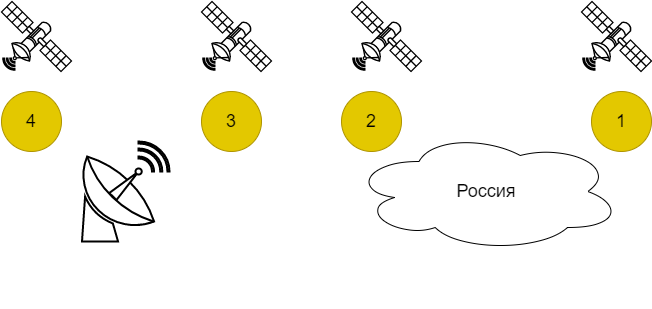

The diagram above was exported from draw.io. Its source (the exported page's mxGraphModel, read from the mxfile embedded in the PNG):
<mxGraphModel dx="941" dy="597" grid="1" gridSize="10" guides="1" tooltips="1" connect="1" arrows="1" fold="1" page="1" pageScale="1" pageWidth="827" pageHeight="1169" math="0" shadow="0">
  <root>
    <mxCell id="0" />
    <mxCell id="1" parent="0" />
    <mxCell id="pUOXH4ZwjHyasjLWT4tU-3" value="" style="verticalAlign=top;verticalLabelPosition=bottom;labelPosition=center;align=center;html=1;outlineConnect=0;gradientDirection=north;strokeWidth=2;shape=mxgraph.networks.satellite_dish;fontSize=18;" parent="1" vertex="1">
      <mxGeometry x="368" y="680" width="90" height="100" as="geometry" />
    </mxCell>
    <mxCell id="pUOXH4ZwjHyasjLWT4tU-8" value="" style="verticalAlign=top;verticalLabelPosition=bottom;labelPosition=center;align=center;html=1;outlineConnect=0;gradientDirection=north;strokeWidth=2;shape=mxgraph.networks.satellite;fontSize=18;" parent="1" vertex="1">
      <mxGeometry x="290" y="540" width="70" height="70" as="geometry" />
    </mxCell>
    <mxCell id="pUOXH4ZwjHyasjLWT4tU-9" value="" style="verticalAlign=top;verticalLabelPosition=bottom;labelPosition=center;align=center;html=1;outlineConnect=0;gradientDirection=north;strokeWidth=2;shape=mxgraph.networks.satellite;fontSize=18;" parent="1" vertex="1">
      <mxGeometry x="640" y="540" width="70" height="70" as="geometry" />
    </mxCell>
    <mxCell id="pUOXH4ZwjHyasjLWT4tU-10" value="" style="endArrow=classic;html=1;strokeWidth=2;fontSize=18;strokeColor=#FFFFFF;" parent="1" source="1qtGYUqENduBn1HaqKq6-1" target="pUOXH4ZwjHyasjLWT4tU-9" edge="1">
      <mxGeometry width="50" height="50" relative="1" as="geometry">
        <mxPoint x="514.2452830188681" y="750" as="sourcePoint" />
        <mxPoint x="439.52830188679263" y="570" as="targetPoint" />
      </mxGeometry>
    </mxCell>
    <mxCell id="pUOXH4ZwjHyasjLWT4tU-13" value="" style="endArrow=classic;html=1;fillColor=#d80073;strokeColor=#FFFFFF;strokeWidth=2;fontSize=18;" parent="1" source="pUOXH4ZwjHyasjLWT4tU-3" edge="1" target="pUOXH4ZwjHyasjLWT4tU-8">
      <mxGeometry width="50" height="50" relative="1" as="geometry">
        <mxPoint x="535" y="750" as="sourcePoint" />
        <mxPoint x="170" y="527.1875" as="targetPoint" />
      </mxGeometry>
    </mxCell>
    <mxCell id="pUOXH4ZwjHyasjLWT4tU-14" value="" style="verticalAlign=top;verticalLabelPosition=bottom;labelPosition=center;align=center;html=1;outlineConnect=0;gradientDirection=north;strokeWidth=2;shape=mxgraph.networks.satellite;fontSize=18;" parent="1" vertex="1">
      <mxGeometry x="490" y="540" width="70" height="70" as="geometry" />
    </mxCell>
    <mxCell id="1qtGYUqENduBn1HaqKq6-1" value="Россия" style="ellipse;shape=cloud;whiteSpace=wrap;html=1;fontSize=18;" vertex="1" parent="1">
      <mxGeometry x="640" y="670" width="270" height="120" as="geometry" />
    </mxCell>
    <mxCell id="1qtGYUqENduBn1HaqKq6-4" value="1" style="ellipse;whiteSpace=wrap;html=1;aspect=fixed;fontSize=18;fillColor=#e3c800;fontColor=#000000;strokeColor=#B09500;" vertex="1" parent="1">
      <mxGeometry x="880" y="630" width="60" height="60" as="geometry" />
    </mxCell>
    <mxCell id="1qtGYUqENduBn1HaqKq6-5" value="3" style="ellipse;whiteSpace=wrap;html=1;aspect=fixed;fontSize=18;fillColor=#e3c800;fontColor=#000000;strokeColor=#B09500;" vertex="1" parent="1">
      <mxGeometry x="490" y="630" width="60" height="60" as="geometry" />
    </mxCell>
    <mxCell id="1qtGYUqENduBn1HaqKq6-6" value="" style="endArrow=classic;html=1;fillColor=#d80073;strokeColor=#FFFFFF;strokeWidth=2;fontSize=18;" edge="1" parent="1" source="pUOXH4ZwjHyasjLWT4tU-14" target="pUOXH4ZwjHyasjLWT4tU-3">
      <mxGeometry width="50" height="50" relative="1" as="geometry">
        <mxPoint x="496" y="609.139708588957" as="sourcePoint" />
        <mxPoint x="410" y="525" as="targetPoint" />
      </mxGeometry>
    </mxCell>
    <mxCell id="1qtGYUqENduBn1HaqKq6-7" value="2" style="ellipse;whiteSpace=wrap;html=1;aspect=fixed;fontSize=18;fillColor=#e3c800;fontColor=#000000;strokeColor=#B09500;" vertex="1" parent="1">
      <mxGeometry x="630" y="630" width="60" height="60" as="geometry" />
    </mxCell>
    <mxCell id="1qtGYUqENduBn1HaqKq6-8" value="" style="verticalAlign=top;verticalLabelPosition=bottom;labelPosition=center;align=center;html=1;outlineConnect=0;gradientDirection=north;strokeWidth=2;shape=mxgraph.networks.satellite;fontSize=18;" vertex="1" parent="1">
      <mxGeometry x="870" y="540" width="70" height="70" as="geometry" />
    </mxCell>
    <mxCell id="1qtGYUqENduBn1HaqKq6-9" value="" style="endArrow=classic;html=1;strokeWidth=2;fontSize=18;strokeColor=#FFFFFF;" edge="1" parent="1" source="1qtGYUqENduBn1HaqKq6-8" target="1qtGYUqENduBn1HaqKq6-1">
      <mxGeometry width="50" height="50" relative="1" as="geometry">
        <mxPoint x="690" y="535.2966101694915" as="sourcePoint" />
        <mxPoint x="590" y="536.1440677966102" as="targetPoint" />
      </mxGeometry>
    </mxCell>
    <mxCell id="1qtGYUqENduBn1HaqKq6-10" value="Спутники в зоне видимости станции" style="text;html=1;align=center;verticalAlign=middle;whiteSpace=wrap;rounded=0;fontSize=18;fontColor=#FFFFFF;" vertex="1" parent="1">
      <mxGeometry x="298" y="800" width="192" height="30" as="geometry" />
    </mxCell>
    <mxCell id="1qtGYUqENduBn1HaqKq6-11" value="Спутники над Россией&lt;br&gt;в нужное местное время" style="text;html=1;align=center;verticalAlign=middle;whiteSpace=wrap;rounded=0;fontSize=18;fontColor=#FFFFFF;" vertex="1" parent="1">
      <mxGeometry x="690" y="800" width="192" height="30" as="geometry" />
    </mxCell>
    <mxCell id="1qtGYUqENduBn1HaqKq6-12" value="4" style="ellipse;whiteSpace=wrap;html=1;aspect=fixed;fontSize=18;fillColor=#e3c800;fontColor=#000000;strokeColor=#B09500;" vertex="1" parent="1">
      <mxGeometry x="290" y="630" width="60" height="60" as="geometry" />
    </mxCell>
  </root>
</mxGraphModel>